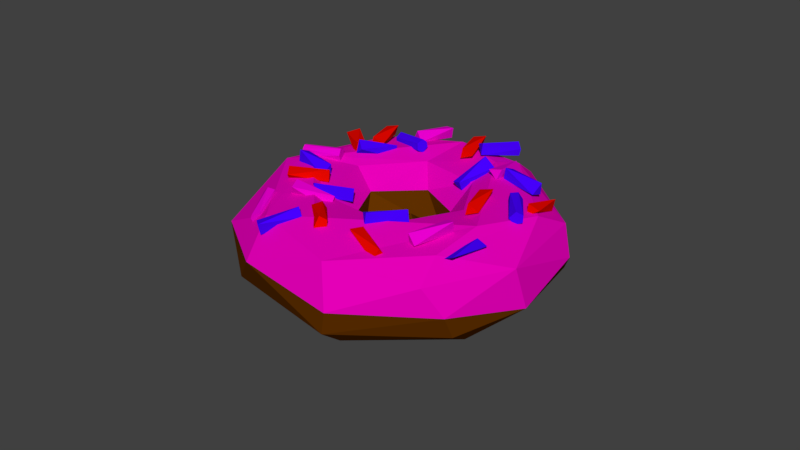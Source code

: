 # Source: ak_donut.blend  (saved by Blender 2.78.0; exported with 4.5.12 LTS)
import bpy
from mathutils import Matrix  # noqa: F401  (used for matrix-valued properties, if any)

bpy.ops.wm.read_factory_settings(use_empty=True)
scene = bpy.context.scene
scene.name = 'Scene'

# ---- collections
col_collection_1 = bpy.data.collections.new('Collection 1'); scene.collection.children.link(col_collection_1)

# ---- materials (node trees are filled in below, after node groups)
mat_sprinkle01 = bpy.data.materials.new('Sprinkle01')
mat_sprinkle01.alpha_threshold = 0.0
mat_sprinkle01.use_transparent_shadow = False
mat_sprinkle01.diffuse_color = (0.8, 0.0, 0.6158, 1.0)
mat_sprinkle01.roughness = 0.5
mat_sprinkle02 = bpy.data.materials.new('Sprinkle02')
mat_sprinkle02.alpha_threshold = 0.0
mat_sprinkle02.use_transparent_shadow = False
mat_sprinkle02.diffuse_color = (0.8, 0.00248, 0.0, 1.0)
mat_sprinkle02.roughness = 0.5
mat_sprinkle03 = bpy.data.materials.new('Sprinkle03')
mat_sprinkle03.alpha_threshold = 0.0
mat_sprinkle03.use_transparent_shadow = False
mat_sprinkle03.diffuse_color = (0.06314, 0.0, 1.0, 1.0)
mat_sprinkle03.roughness = 0.5
mat_donut = bpy.data.materials.new('Donut')
mat_donut.alpha_threshold = 0.0
mat_donut.use_transparent_shadow = False
mat_donut.diffuse_color = (0.1376, 0.03557, 0.0, 1.0)
mat_donut.roughness = 0.5
mat_frosting = bpy.data.materials.new('Frosting')
mat_frosting.alpha_threshold = 0.0
mat_frosting.use_transparent_shadow = False
mat_frosting.diffuse_color = (0.8, 0.0, 0.4861, 1.0)
mat_frosting.roughness = 0.5

# ---- material node trees

# ---- world
world_world = bpy.data.worlds.new('World'); scene.world = world_world
world_world.color = (0.05088, 0.05088, 0.05088)
world_world.use_sun_shadow = False
world_world.sun_shadow_jitter_overblur = 0.0
world_world.cycles.sampling_method = 'MANUAL'

# ---- meshes
me_cylinder_004 = bpy.data.meshes.new('Cylinder.004')
me_cylinder_004.from_pydata([(1075.0, 2008.0, -241.7), (1052.0, 2087.0, -269.5), (785.9, 2396.0, -116.0), (794.5, 2487.0, -140.0), (1139.0, 2162.0, -271.2), (854.3, 2534.0, -140.0), (1226.0, 2143.0, -245.8), (921.8, 2542.0, -127.0), (958.2, 2471.0, -98.24), (1209.0, 2057.0, -225.2), (1148.0, 2010.0, -225.6), (879.7, 2389.0, -92.67), (1984.0, -893.7, 136.6), (1599.0, -401.7, 164.9), (1841.0, -997.7, 177.6), (1449.0, -517.7, 152.6), (1838.0, -1007.0, 116.5), (1576.0, -426.0, 104.4), (1186.0, 2135.0, 73.39), (903.2, 2689.0, 31.87), (1068.0, 2127.0, 108.6), (984.1, 2064.0, 90.34), (744.8, 2593.0, 14.32), (1038.0, 2034.0, 48.83), (918.1, 2620.0, -25.34), (1902.0, 453.7, -353.3), (1797.0, -179.8, -354.3), (1691.0, 459.4, -360.2), (1654.0, -159.6, -313.1), (1776.0, 475.4, -306.3), (1860.0, -161.7, -296.7), (1894.0, 295.9, -567.1), (1833.0, 441.6, -370.2), (1978.0, 109.2, -539.6), (1762.0, 260.0, -357.4), (1803.0, 122.6, -557.2), (1654.0, 430.2, -385.4), (1538.0, -1243.0, 474.5), (1601.0, -695.6, 579.2), (1627.0, -1328.0, 533.1), (1530.0, -780.3, 631.5), (1445.0, -1324.0, 523.7), (1416.0, -703.8, 577.2), (1809.0, -1193.0, 468.4), (1907.0, -946.4, 283.5), (1635.0, -1063.0, 464.0), (1727.0, -981.6, 266.3), (1635.0, -1252.0, 450.0), (1882.0, -1133.0, 267.7), (1395.0, 1796.0, -273.5), (1540.0, 1252.0, -176.2), (1495.0, 1691.0, -326.6), (1480.0, 1141.0, -224.9), (1313.0, 1688.0, -319.5), (1356.0, 1234.0, -175.9), (1356.0, 889.8, 361.5), (1294.0, 1523.0, 333.1), (1185.0, 923.1, 402.5), (1107.0, 1504.0, 323.4), (1174.0, 863.3, 344.5), (1258.0, 1463.0, 275.9), (1083.0, 1773.0, 341.1), (968.8, 1644.0, 536.6), (1110.0, 1550.0, 339.1), (855.0, 1491.0, 521.0), (952.3, 1637.0, 324.1), (801.2, 1707.0, 520.0), (1419.0, 1841.0, -143.4), (1184.0, 1365.0, -31.2), (1214.0, 1899.0, -147.2), (1076.0, 1493.0, 1.389), (1330.0, 1975.0, -106.5), (1282.0, 1455.0, 12.45), (1580.0, 1109.0, -244.5), (1678.0, 1355.0, -429.5), (1407.0, 1238.0, -249.0), (1498.0, 1320.0, -446.6), (1406.0, 1050.0, -262.9), (1654.0, 1169.0, -445.2), (1325.0, 943.8, -88.68), (1377.0, 1574.0, -124.9), (1158.0, 1015.0, -50.86), (1191.0, 1590.0, -137.3), (1143.0, 950.1, -108.3), (1338.0, 1514.0, -182.0), (1182.0, 1233.0, 546.0), (1362.0, 618.4, 552.7), (997.7, 1136.0, 527.6), (1206.0, 565.6, 585.1), (1037.0, 1189.0, 584.9), (1379.0, 662.0, 612.3), (1801.0, -1461.0, 213.1), (1709.0, -846.4, 264.2), (1792.0, -1374.0, 147.9), (1841.0, -784.3, 223.1), (1950.0, -1406.0, 177.4), (1879.0, -868.6, 287.1), (1186.0, 1877.0, 40.61), (1177.0, 2079.0, 233.6), (1253.0, 1746.0, 64.1), (1163.0, 1670.0, 71.07), (1130.0, 1966.0, 248.4), (1015.0, 1952.0, 244.6), (1052.0, 1741.0, 54.5), (1001.0, 2117.0, 218.7), (1637.0, -335.0, 356.5), (1525.0, 152.7, 483.8), (1686.0, -437.6, 417.3), (1428.0, 32.91, 523.0), (1521.0, -452.4, 390.7), (1353.0, 122.4, 463.4), (1344.0, -361.2, 631.9), (1384.0, -448.1, 654.8), (1508.0, -722.2, 476.7), (1604.0, -791.5, 502.6), (1491.0, -422.6, 662.1), (1534.0, -320.3, 645.6), (1697.0, -705.8, 495.4), (1671.0, -611.7, 472.6), (1426.0, -266.2, 621.6), (1564.0, -623.3, 462.5), (2075.0, -603.2, -340.3), (2158.0, -1236.0, -364.0), (1958.0, -636.2, -374.3), (1865.0, -656.7, -351.5), (2037.0, -1265.0, -358.6), (2000.0, -1270.0, -322.1), (1914.0, -639.5, -308.5), (2162.0, -1228.0, -302.6), (2118.0, -1299.0, -148.8), (2007.0, -811.3, -21.56), (2168.0, -1402.0, -88.05), (1910.0, -931.0, 17.66), (2003.0, -1416.0, -114.6), (1835.0, -841.6, -41.87), (2178.0, -1701.0, 59.64), (2116.0, -1067.0, 31.17), (2083.0, -1664.0, 100.1), (1975.0, -1684.0, 86.18), (1929.0, -1086.0, 21.53), (1996.0, -1727.0, 42.56), (2080.0, -1127.0, -26.05), (1138.0, 300.4, 725.3), (1017.0, 915.5, 750.1), (1020.0, 299.1, 666.3), (943.7, 930.8, 678.7), (1199.0, 342.2, 666.7), (1920.0, -375.7, -419.6), (2008.0, -453.8, -419.6), (1947.0, -380.1, -219.6), (2007.0, -481.1, -219.6), (1963.0, -562.5, -419.6), (1973.0, -551.4, -219.6), (1846.0, -569.2, -419.6), (1900.0, -581.7, -219.6), (1803.0, -516.0, -219.6), (1801.0, -470.9, -419.6), (1836.0, -400.8, -419.6), (1832.0, -402.5, -219.6), (2049.0, -339.2, -505.7), (1938.0, 148.5, -378.4), (2099.0, -441.8, -444.9), (1841.0, 28.69, -339.2), (1934.0, -456.6, -471.4), (1766.0, 118.1, -398.7), (1637.0, 640.6, -381.8), (1747.0, 671.3, -378.0), (1615.0, 1024.0, -540.9), (1709.0, 1080.0, -530.3), (1751.0, 764.6, -355.0), (1707.0, 1142.0, -514.9), (1648.0, 805.1, -341.5), (1653.0, 1187.0, -502.0), (1539.0, 1168.0, -502.8), (1567.0, 746.7, -353.2), (1571.0, 684.7, -368.7), (1520.0, 1076.0, -524.9), (1459.0, -785.2, 628.6), (332.4, 19.29, 249.1), (262.8, -884.4, 203.9), (45.56, -983.1, 477.5), (882.7, -1428.0, 658.9), (1328.0, -1419.0, 597.5), (1199.0, -217.2, 207.5), (602.9, -1754.0, 522.9), (875.0, -339.2, 92.77), (537.5, -582.9, 71.34), (1880.0, -1182.0, 106.7), (1608.0, -622.5, 176.8), (508.9, -1937.0, 180.0), (1235.0, -2202.0, 256.5), (1710.0, -2082.0, 47.77), (1877.0, -1640.0, 113.3), (472.4, -1515.0, -209.4), (1330.0, -347.4, -59.79), (994.4, -2243.0, -95.18), (1428.0, -2183.0, -160.1), (1710.0, -471.2, -154.3), (931.8, -198.1, -112.1), (415.0, -825.7, -194.5), (666.3, -1748.0, -282.9), (592.0, -424.3, -132.2), (1789.0, -1537.0, -405.2), (1428.0, -1513.0, -536.1), (2009.0, -1199.0, -190.5), (1006.0, -1409.0, -561.5), (1877.0, -437.8, -530.4), (544.8, -602.9, -627.9), (1649.0, -422.3, -676.7), (1245.0, -327.2, -754.7), (494.4, 160.7, -229.1), (257.6, 158.1, -363.5), (1581.0, 1102.0, -441.5), (1213.0, 444.7, -189.8), (183.8, 293.0, -520.4), (789.9, -160.8, -748.5), (1537.0, 542.1, -288.4), (1473.0, 1367.0, -550.7), (783.2, 523.2, -151.2), (850.9, 1298.0, -729.8), (1242.0, 1264.0, -682.5), (161.8, 1004.0, -601.6), (410.3, 1352.0, -676.7), (1229.0, 1448.0, -86.47), (310.9, 757.7, -122.3), (958.1, 1083.0, 6.183), (-45.01, 1059.0, -160.0), (-343.1, 1713.0, -89.45), (632.9, 2485.0, -375.8), (-257.5, 2047.0, -219.7), (-59.88, 2464.0, -220.5), (976.7, 2456.0, -39.37), (608.1, 848.1, 63.33), (1103.0, 2013.0, 162.2), (383.2, 2793.0, 26.68), (196.0, 795.4, 115.0), (-174.0, 1027.0, 150.9), (-444.1, 1746.0, 365.7), (-273.8, 2160.0, 418.7), (86.28, 2282.0, 481.4), (721.8, 2288.0, 413.9), (1129.0, 1118.0, 321.5), (988.8, 523.1, 277.2), (-340.8, 714.7, 445.1), (615.1, 1329.0, 735.9), (1319.0, 251.4, 613.5), (251.2, 1003.0, 792.1), (996.2, 1028.0, 680.5), (685.1, 187.1, 230.6), (-75.22, 261.3, 337.7), (-219.3, 259.5, 651.6), (-69.01, 712.8, 748.0), (896.2, -52.33, 807.1), (1368.0, -14.27, 391.1), (341.7, -335.0, 809.2)], [], [(2, 1, 0), (7, 6, 4), (4, 1, 3, 5), (8, 9, 6), (11, 10, 9), (2, 3, 1), (0, 10, 11, 2), (5, 7, 4), (7, 8, 6), (8, 11, 9), (11, 8, 7, 5, 3, 2), (9, 10, 0, 1, 4, 6), (13, 14, 12), (15, 16, 14), (15, 13, 17), (17, 12, 16), (14, 16, 12), (17, 13, 12), (13, 15, 14), (15, 17, 16), (19, 20, 18), (22, 21, 20), (22, 23, 21), (22, 19, 24), (24, 18, 23), (24, 19, 18), (19, 22, 20), (23, 18, 20, 21), (22, 24, 23), (26, 27, 25), (28, 29, 27), (28, 26, 30), (30, 25, 29), (27, 29, 25), (30, 26, 25), (26, 28, 27), (28, 30, 29), (32, 33, 31), (34, 35, 33), (34, 32, 36), (36, 31, 35), (33, 35, 31), (36, 32, 31), (32, 34, 33), (34, 36, 35), (38, 39, 37), (40, 41, 39), (40, 38, 42), (42, 37, 41), (39, 41, 37), (42, 38, 37), (38, 40, 39), (40, 42, 41), (44, 45, 43), (46, 47, 45), (46, 44, 48), (48, 43, 47), (45, 47, 43), (48, 44, 43), (44, 46, 45), (46, 48, 47), (50, 51, 49), (52, 53, 51), (52, 50, 54), (54, 49, 53), (51, 53, 49), (54, 50, 49), (50, 52, 51), (52, 54, 53), (56, 57, 55), (58, 59, 57), (58, 56, 60), (60, 55, 59), (57, 59, 55), (60, 56, 55), (56, 58, 57), (58, 60, 59), (62, 63, 61), (64, 65, 63), (64, 62, 66), (66, 61, 65), (63, 65, 61), (66, 62, 61), (62, 64, 63), (64, 66, 65), (68, 69, 67), (70, 71, 69), (70, 68, 72), (72, 67, 71), (69, 71, 67), (72, 68, 67), (68, 70, 69), (70, 72, 71), (74, 75, 73), (76, 77, 75), (76, 74, 78), (78, 73, 77), (75, 77, 73), (78, 74, 73), (74, 76, 75), (76, 78, 77), (80, 81, 79), (82, 83, 81), (82, 80, 84), (84, 79, 83), (81, 83, 79), (84, 80, 79), (80, 82, 81), (82, 84, 83), (86, 87, 85), (88, 89, 87), (88, 86, 90), (90, 85, 89), (87, 89, 85), (90, 86, 85), (86, 88, 87), (88, 90, 89), (92, 93, 91), (94, 95, 93), (94, 92, 96), (96, 91, 95), (93, 95, 91), (96, 92, 91), (92, 94, 93), (94, 96, 95), (98, 99, 97), (101, 100, 99), (102, 103, 100), (104, 97, 103), (104, 98, 97), (98, 101, 99), (101, 102, 100), (102, 104, 103), (101, 98, 104, 102), (103, 97, 99, 100), (106, 107, 105), (108, 109, 107), (108, 106, 110), (110, 105, 109), (107, 109, 105), (110, 106, 105), (106, 108, 107), (108, 110, 109), (113, 112, 111), (114, 115, 112), (117, 116, 115), (118, 119, 116), (111, 119, 120, 113), (111, 112, 115, 116, 119), (113, 114, 112), (114, 117, 115), (117, 118, 116), (118, 120, 119), (120, 118, 117, 114, 113), (122, 123, 121), (125, 124, 123), (126, 127, 124), (128, 121, 127), (128, 122, 121), (122, 125, 123), (125, 126, 124), (126, 128, 127), (125, 122, 128, 126), (127, 121, 123, 124), (130, 131, 129), (132, 133, 131), (132, 130, 134), (134, 129, 133), (131, 133, 129), (134, 130, 129), (130, 132, 131), (132, 134, 133), (136, 137, 135), (139, 138, 137), (139, 140, 138), (139, 136, 141), (141, 135, 140), (141, 136, 135), (136, 139, 137), (140, 135, 137, 138), (139, 141, 140), (143, 144, 142), (145, 146, 144), (143, 142, 146), (144, 146, 142), (143, 145, 144), (145, 143, 146), (149, 148, 147), (154, 153, 151), (151, 148, 150, 152), (155, 156, 153), (158, 157, 156), (149, 150, 148), (147, 157, 158, 149), (152, 154, 151), (154, 155, 153), (155, 158, 156), (158, 155, 154, 152, 150, 149), (156, 157, 147, 148, 151, 153), (160, 161, 159), (162, 163, 161), (162, 160, 164), (164, 159, 163), (161, 163, 159), (164, 160, 159), (160, 162, 161), (162, 164, 163), (167, 166, 165), (172, 171, 169), (169, 166, 168, 170), (173, 174, 171), (176, 175, 174), (167, 168, 166), (165, 175, 176, 167), (170, 172, 169), (172, 173, 171), (173, 176, 174), (176, 173, 172, 170, 168, 167), (174, 175, 165, 166, 169, 171), (182, 177, 252), (253, 183, 242), (183, 248, 242), (188, 183, 253), (189, 184, 180), (190, 182, 181), (184, 190, 181), (192, 187, 177), (179, 193, 180), (193, 189, 180), (188, 194, 183), (194, 185, 183), (196, 191, 190), (187, 197, 188), (198, 186, 185), (193, 200, 189), (201, 199, 186), (202, 204, 191), (203, 202, 196), (204, 197, 187), (193, 207, 200), (207, 205, 200), (203, 208, 202), (208, 206, 202), (212, 197, 204), (207, 215, 205), (215, 209, 205), (212, 216, 197), (216, 213, 197), (217, 212, 206), (218, 210, 198), (222, 219, 215), (212, 223, 216), (223, 213, 216), (224, 211, 210), (225, 218, 213), (227, 221, 214), (219, 228, 220), (228, 217, 220), (227, 229, 221), (229, 230, 222), (230, 228, 222), (228, 231, 217), (231, 233, 212), (234, 231, 228), (236, 227, 226), (227, 237, 229), (238, 234, 230), (240, 231, 234), (240, 233, 231), (233, 241, 223), (242, 232, 225), (236, 243, 227), (244, 247, 240), (242, 248, 232), (248, 235, 232), (249, 243, 236), (178, 249, 235), (243, 250, 237), (251, 246, 238), (245, 253, 241), (253, 242, 241), (254, 252, 246), (177, 245, 247), (249, 180, 243), (251, 254, 246), (178, 179, 249), (179, 180, 249), (178, 248, 185, 186), (180, 184, 254), (254, 184, 181), (183, 185, 248), (188, 253, 245, 187), (178, 186, 179), (177, 187, 245), (192, 177, 182, 191), (190, 191, 182), (203, 196, 195, 205), (189, 195, 184), (184, 195, 190), (188, 197, 194), (195, 196, 190), (194, 198, 185), (186, 199, 179), (179, 199, 193), (189, 200, 195), (191, 204, 192), (192, 204, 187), (198, 201, 186), (196, 202, 191), (200, 205, 195), (211, 199, 201, 210), (202, 206, 204), (203, 209, 208), (198, 210, 201), (220, 208, 209, 219), (199, 211, 193), (205, 209, 203), (206, 212, 204), (197, 213, 194), (194, 213, 198), (211, 214, 193), (193, 214, 207), (208, 217, 206), (213, 218, 198), (215, 207, 221, 222), (208, 220, 217), (215, 219, 209), (214, 221, 207), (214, 211, 226, 227), (218, 224, 210), (223, 225, 213), (224, 226, 211), (238, 230, 229, 237), (221, 229, 222), (222, 228, 219), (217, 231, 212), (225, 232, 218), (218, 232, 224), (212, 233, 223), (230, 234, 228), (232, 235, 224), (224, 235, 226), (235, 236, 226), (251, 238, 237, 250), (234, 239, 240), (223, 241, 225), (238, 239, 234), (241, 242, 225), (227, 243, 237), (239, 244, 240), (240, 245, 233), (233, 245, 241), (239, 246, 244), (240, 247, 245), (235, 249, 236), (238, 246, 239), (248, 178, 235), (246, 252, 244), (244, 252, 247), (252, 177, 247), (243, 180, 250), (250, 254, 251), (252, 254, 181, 182), (250, 180, 254)])
me_cylinder_004.polygons.foreach_set('material_index', [0, 0, 0, 0, 0, 0, 0, 0, 0, 0, 0, 0, 2, 2, 2, 2, 2, 2, 2, 2, 2, 2, 2, 2, 2, 2, 2, 2, 2, 2, 2, 2, 2, 2, 2, 2, 2, 1, 1, 1, 1, 1, 1, 1, 1, 1, 1, 1, 1, 1, 1, 1, 1, 2, 2, 2, 2, 2, 2, 2, 2, 1, 1, 1, 1, 1, 1, 1, 1, 2, 2, 2, 2, 2, 2, 2, 2, 1, 1, 1, 1, 1, 1, 1, 1, 0, 0, 0, 0, 0, 0, 0, 0, 2, 2, 2, 2, 2, 2, 2, 2, 2, 2, 2, 2, 2, 2, 2, 2, 0, 0, 0, 0, 0, 0, 0, 0, 0, 0, 0, 0, 0, 0, 0, 0, 1, 1, 1, 1, 1, 1, 1, 1, 1, 1, 1, 1, 1, 1, 1, 1, 1, 1, 2, 2, 2, 2, 2, 2, 2, 2, 2, 2, 2, 0, 0, 0, 0, 0, 0, 0, 0, 0, 0, 1, 1, 1, 1, 1, 1, 1, 1, 2, 2, 2, 2, 2, 2, 2, 2, 2, 2, 2, 2, 2, 2, 2, 2, 2, 2, 2, 2, 2, 2, 2, 2, 2, 2, 2, 1, 1, 1, 1, 1, 1, 1, 1, 0, 0, 0, 0, 0, 0, 0, 0, 0, 0, 0, 0, 4, 4, 3, 4, 3, 4, 3, 4, 3, 3, 4, 3, 4, 4, 3, 3, 3, 4, 4, 4, 3, 3, 4, 4, 4, 3, 3, 4, 4, 4, 3, 3, 4, 4, 3, 3, 3, 4, 4, 3, 3, 3, 4, 4, 4, 3, 3, 3, 4, 4, 4, 3, 3, 4, 3, 3, 3, 3, 3, 3, 4, 4, 4, 4, 3, 3, 3, 3, 3, 3, 3, 3, 4, 3, 4, 4, 4, 3, 3, 3, 4, 3, 3, 3, 3, 3, 4, 4, 3, 4, 3, 3, 4, 4, 3, 4, 3, 3, 4, 4, 3, 3, 3, 4, 3, 3, 4, 3, 3, 3, 3, 4, 3, 3, 3, 3, 4, 3, 3, 4, 3, 3, 3, 3, 3, 4, 4, 3, 4, 3, 4, 4, 4, 4, 4, 3, 3, 3, 4, 4, 4, 3, 3, 4, 3])
me_cylinder_004.materials.append(mat_sprinkle01)
me_cylinder_004.materials.append(mat_sprinkle02)
me_cylinder_004.materials.append(mat_sprinkle03)
me_cylinder_004.materials.append(mat_donut)
me_cylinder_004.materials.append(mat_frosting)
me_cylinder_004.use_remesh_preserve_volume = False
me_cylinder_004.use_remesh_preserve_attributes = False
me_cylinder_004.use_mirror_vertex_groups = False
me_cylinder_004.update()

# ---- objects
ob_cylinder_002 = bpy.data.objects.new('Cylinder.002', me_cylinder_004)

# ---- transforms, parenting, visibility, modifiers, constraints
ob_cylinder_002.location = (0.0, 0.0, 0.0)
ob_cylinder_002.rotation_euler = (1.038, -1.29, 1.776)
ob_cylinder_002.scale = (0.02685, 0.02551, 0.08072)
ob_cylinder_002.lineart.crease_threshold = 0.0

# ---- collection membership
col_collection_1.objects.link(ob_cylinder_002)

# ---- scene / render settings (as saved in the file)
scene.frame_start = 1; scene.frame_end = 250; scene.frame_set(1)
scene.render.engine = 'BLENDER_EEVEE_NEXT'
scene.render.resolution_percentage = 50
scene.render.dither_intensity = 0.0
scene.cycles.use_denoising = False
scene.cycles.samples = 128
scene.cycles.sampling_pattern = 'TABULATED_SOBOL'
scene.cycles.light_sampling_threshold = 0.0
scene.cycles.use_adaptive_sampling = False
scene.cycles.use_light_tree = False
scene.cycles.blur_glossy = 0.0
scene.cycles.sample_clamp_indirect = 0.0
scene.view_settings.view_transform = 'Standard'
scene.unit_settings.scale_length = 0.01
bpy.context.view_layer.update()

# ---- added for rendering (the .blend has no active camera and no usable light): camera, sun
cam_auto = bpy.data.cameras.new('AutoCamera')
cam_auto.lens = 50.0
cam_auto.sensor_width = 36.0
cam_auto.clip_end = 4334.36
ob_auto_camera = bpy.data.objects.new('AutoCamera', cam_auto)
scene.collection.objects.link(ob_auto_camera)
ob_auto_camera.location = (245.428, -297.14, 221.931)
ob_auto_camera.rotation_euler = (1.09748, -7.21219e-08, 0.694738)
scene.camera = ob_auto_camera
light_auto_sun = bpy.data.lights.new('AutoSun', 'SUN')
light_auto_sun.energy = 3.0
light_auto_sun.angle = 0.0523599
ob_auto_sun = bpy.data.objects.new('AutoSun', light_auto_sun)
scene.collection.objects.link(ob_auto_sun)
ob_auto_sun.rotation_euler = (0.872665, 0.174533, 0.523599)
bpy.context.view_layer.update()
